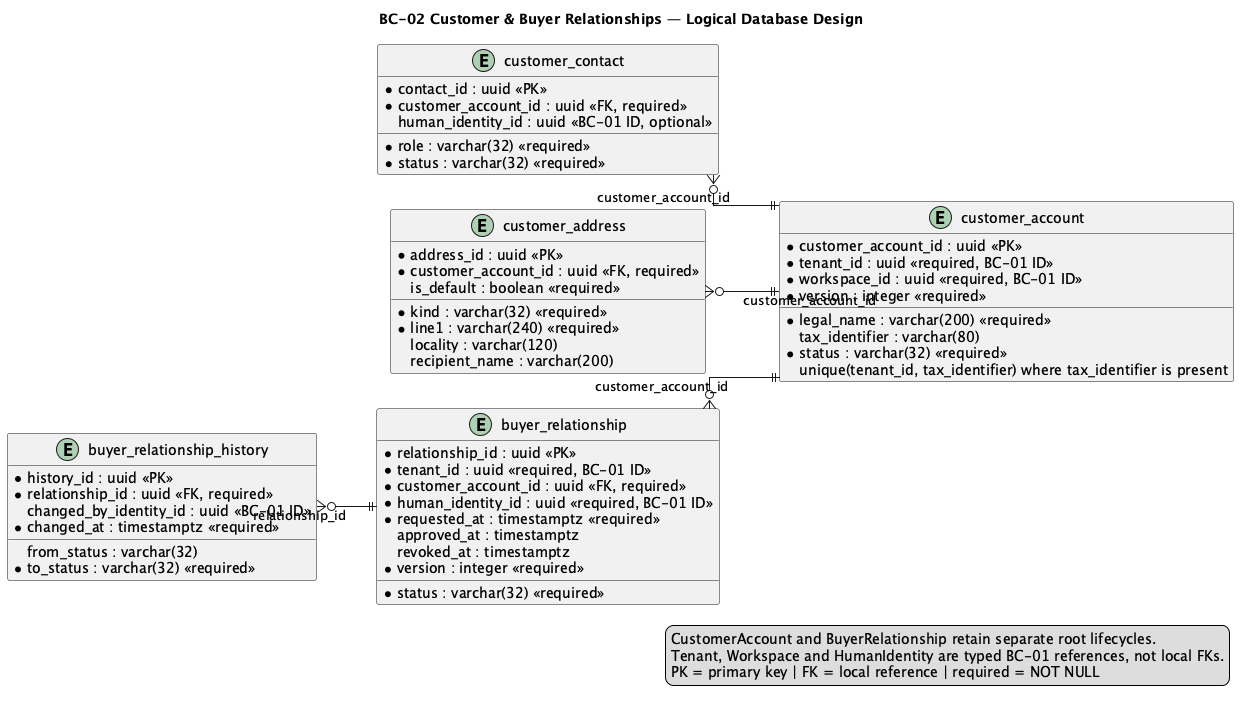

The diagram above was rendered by PlantUML. Its source (embedded in the PNG):
@startuml
title BC-02 Customer & Buyer Relationships — Logical Database Design
left to right direction
skinparam shadowing false
skinparam linetype ortho
skinparam entity {
  BackgroundColor #F8FAFC
  BorderColor #334155
  FontColor #0F172A
}

entity "customer_account" as customer_account {
  * customer_account_id : uuid <<PK>>
  * tenant_id : uuid <<required, BC-01 ID>>
  * workspace_id : uuid <<required, BC-01 ID>>
  * legal_name : varchar(200) <<required>>
    tax_identifier : varchar(80)
  * status : varchar(32) <<required>>
  * version : integer <<required>>
    unique(tenant_id, tax_identifier) where tax_identifier is present
}

entity "customer_contact" as customer_contact {
  * contact_id : uuid <<PK>>
  * customer_account_id : uuid <<FK, required>>
    human_identity_id : uuid <<BC-01 ID, optional>>
  * role : varchar(32) <<required>>
  * status : varchar(32) <<required>>
}

entity "customer_address" as customer_address {
  * address_id : uuid <<PK>>
  * customer_account_id : uuid <<FK, required>>
  * kind : varchar(32) <<required>>
  * line1 : varchar(240) <<required>>
    locality : varchar(120)
    recipient_name : varchar(200)
    is_default : boolean <<required>>
}

entity "buyer_relationship" as buyer_relationship {
  * relationship_id : uuid <<PK>>
  * tenant_id : uuid <<required, BC-01 ID>>
  * customer_account_id : uuid <<FK, required>>
  * human_identity_id : uuid <<required, BC-01 ID>>
  * status : varchar(32) <<required>>
  * requested_at : timestamptz <<required>>
    approved_at : timestamptz
    revoked_at : timestamptz
  * version : integer <<required>>
}

entity "buyer_relationship_history" as relationship_history {
  * history_id : uuid <<PK>>
  * relationship_id : uuid <<FK, required>>
    from_status : varchar(32)
  * to_status : varchar(32) <<required>>
    changed_by_identity_id : uuid <<BC-01 ID>>
  * changed_at : timestamptz <<required>>
}

customer_contact }o--|| customer_account : customer_account_id
customer_address }o--|| customer_account : customer_account_id
buyer_relationship }o--|| customer_account : customer_account_id
relationship_history }o--|| buyer_relationship : relationship_id

legend right
CustomerAccount and BuyerRelationship retain separate root lifecycles.
Tenant, Workspace and HumanIdentity are typed BC-01 references, not local FKs.
PK = primary key | FK = local reference | required = NOT NULL
endlegend
@enduml